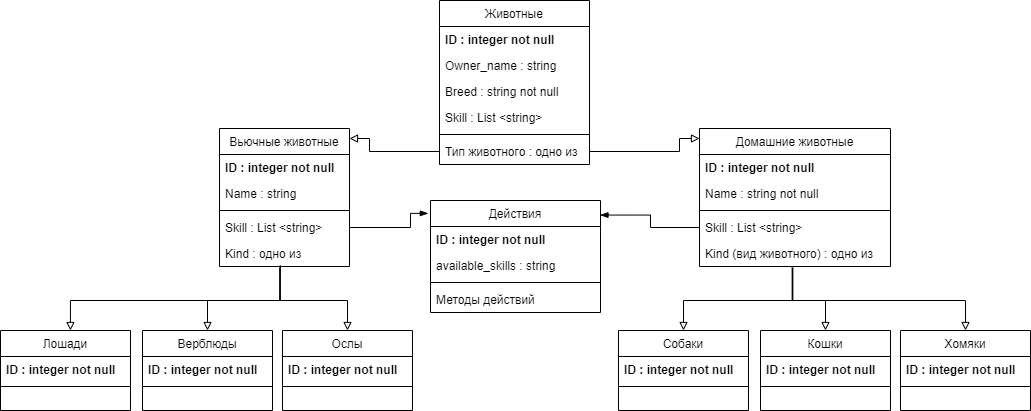

The diagram above was exported from draw.io. Its source (the exported page's mxGraphModel, read from the mxfile embedded in the PNG):
<mxGraphModel dx="2500" dy="848" grid="1" gridSize="10" guides="1" tooltips="1" connect="1" arrows="1" fold="1" page="1" pageScale="1" pageWidth="827" pageHeight="1169" math="0" shadow="0">
  <root>
    <mxCell id="WIyWlLk6GJQsqaUBKTNV-0" />
    <mxCell id="WIyWlLk6GJQsqaUBKTNV-1" parent="WIyWlLk6GJQsqaUBKTNV-0" />
    <mxCell id="GUvXl3q2G4kjmO2bTSsI-0" value="Животные" style="swimlane;fontStyle=0;align=center;verticalAlign=top;childLayout=stackLayout;horizontal=1;startSize=26;horizontalStack=0;resizeParent=1;resizeLast=0;collapsible=1;marginBottom=0;rounded=0;shadow=0;strokeWidth=1;" vertex="1" parent="WIyWlLk6GJQsqaUBKTNV-1">
      <mxGeometry x="329" y="590" width="150" height="164" as="geometry">
        <mxRectangle x="130" y="380" width="160" height="26" as="alternateBounds" />
      </mxGeometry>
    </mxCell>
    <mxCell id="GUvXl3q2G4kjmO2bTSsI-1" value="ID : integer not null" style="text;align=left;verticalAlign=top;spacingLeft=4;spacingRight=4;overflow=hidden;rotatable=0;points=[[0,0.5],[1,0.5]];portConstraint=eastwest;fontStyle=1" vertex="1" parent="GUvXl3q2G4kjmO2bTSsI-0">
      <mxGeometry y="26" width="150" height="26" as="geometry" />
    </mxCell>
    <mxCell id="GUvXl3q2G4kjmO2bTSsI-6" value="Owner_name : string" style="text;align=left;verticalAlign=top;spacingLeft=4;spacingRight=4;overflow=hidden;rotatable=0;points=[[0,0.5],[1,0.5]];portConstraint=eastwest;" vertex="1" parent="GUvXl3q2G4kjmO2bTSsI-0">
      <mxGeometry y="52" width="150" height="26" as="geometry" />
    </mxCell>
    <mxCell id="GUvXl3q2G4kjmO2bTSsI-46" value="Breed : string not null" style="text;align=left;verticalAlign=top;spacingLeft=4;spacingRight=4;overflow=hidden;rotatable=0;points=[[0,0.5],[1,0.5]];portConstraint=eastwest;" vertex="1" parent="GUvXl3q2G4kjmO2bTSsI-0">
      <mxGeometry y="78" width="150" height="26" as="geometry" />
    </mxCell>
    <mxCell id="GUvXl3q2G4kjmO2bTSsI-7" value="Skill : List &lt;string&gt;" style="text;align=left;verticalAlign=top;spacingLeft=4;spacingRight=4;overflow=hidden;rotatable=0;points=[[0,0.5],[1,0.5]];portConstraint=eastwest;" vertex="1" parent="GUvXl3q2G4kjmO2bTSsI-0">
      <mxGeometry y="104" width="150" height="26" as="geometry" />
    </mxCell>
    <mxCell id="GUvXl3q2G4kjmO2bTSsI-3" value="" style="line;html=1;strokeWidth=1;align=left;verticalAlign=middle;spacingTop=-1;spacingLeft=3;spacingRight=3;rotatable=0;labelPosition=right;points=[];portConstraint=eastwest;" vertex="1" parent="GUvXl3q2G4kjmO2bTSsI-0">
      <mxGeometry y="130" width="150" height="8" as="geometry" />
    </mxCell>
    <mxCell id="GUvXl3q2G4kjmO2bTSsI-24" value="Тип животного : одно из" style="text;align=left;verticalAlign=top;spacingLeft=4;spacingRight=4;overflow=hidden;rotatable=0;points=[[0,0.5],[1,0.5]];portConstraint=eastwest;" vertex="1" parent="GUvXl3q2G4kjmO2bTSsI-0">
      <mxGeometry y="138" width="150" height="26" as="geometry" />
    </mxCell>
    <mxCell id="GUvXl3q2G4kjmO2bTSsI-8" value="Домашние животные" style="swimlane;fontStyle=0;align=center;verticalAlign=top;childLayout=stackLayout;horizontal=1;startSize=26;horizontalStack=0;resizeParent=1;resizeLast=0;collapsible=1;marginBottom=0;rounded=0;shadow=0;strokeWidth=1;" vertex="1" parent="WIyWlLk6GJQsqaUBKTNV-1">
      <mxGeometry x="589" y="718" width="191" height="138" as="geometry">
        <mxRectangle x="130" y="380" width="160" height="26" as="alternateBounds" />
      </mxGeometry>
    </mxCell>
    <mxCell id="GUvXl3q2G4kjmO2bTSsI-9" value="ID : integer not null" style="text;align=left;verticalAlign=top;spacingLeft=4;spacingRight=4;overflow=hidden;rotatable=0;points=[[0,0.5],[1,0.5]];portConstraint=eastwest;fontStyle=1" vertex="1" parent="GUvXl3q2G4kjmO2bTSsI-8">
      <mxGeometry y="26" width="191" height="26" as="geometry" />
    </mxCell>
    <mxCell id="GUvXl3q2G4kjmO2bTSsI-10" value="Name : string not null" style="text;align=left;verticalAlign=top;spacingLeft=4;spacingRight=4;overflow=hidden;rotatable=0;points=[[0,0.5],[1,0.5]];portConstraint=eastwest;" vertex="1" parent="GUvXl3q2G4kjmO2bTSsI-8">
      <mxGeometry y="52" width="191" height="26" as="geometry" />
    </mxCell>
    <mxCell id="GUvXl3q2G4kjmO2bTSsI-12" value="" style="line;html=1;strokeWidth=1;align=left;verticalAlign=middle;spacingTop=-1;spacingLeft=3;spacingRight=3;rotatable=0;labelPosition=right;points=[];portConstraint=eastwest;" vertex="1" parent="GUvXl3q2G4kjmO2bTSsI-8">
      <mxGeometry y="78" width="191" height="8" as="geometry" />
    </mxCell>
    <mxCell id="GUvXl3q2G4kjmO2bTSsI-31" value="Skill : List &lt;string&gt;" style="text;align=left;verticalAlign=top;spacingLeft=4;spacingRight=4;overflow=hidden;rotatable=0;points=[[0,0.5],[1,0.5]];portConstraint=eastwest;" vertex="1" parent="GUvXl3q2G4kjmO2bTSsI-8">
      <mxGeometry y="86" width="191" height="26" as="geometry" />
    </mxCell>
    <mxCell id="GUvXl3q2G4kjmO2bTSsI-38" value="Kind (вид животного) : одно из" style="text;align=left;verticalAlign=top;spacingLeft=4;spacingRight=4;overflow=hidden;rotatable=0;points=[[0,0.5],[1,0.5]];portConstraint=eastwest;" vertex="1" parent="GUvXl3q2G4kjmO2bTSsI-8">
      <mxGeometry y="112" width="191" height="26" as="geometry" />
    </mxCell>
    <mxCell id="GUvXl3q2G4kjmO2bTSsI-13" value="Вьючные животные" style="swimlane;fontStyle=0;align=center;verticalAlign=top;childLayout=stackLayout;horizontal=1;startSize=26;horizontalStack=0;resizeParent=1;resizeLast=0;collapsible=1;marginBottom=0;rounded=0;shadow=0;strokeWidth=1;" vertex="1" parent="WIyWlLk6GJQsqaUBKTNV-1">
      <mxGeometry x="109" y="718" width="130" height="138" as="geometry">
        <mxRectangle x="130" y="380" width="160" height="26" as="alternateBounds" />
      </mxGeometry>
    </mxCell>
    <mxCell id="GUvXl3q2G4kjmO2bTSsI-14" value="ID : integer not null" style="text;align=left;verticalAlign=top;spacingLeft=4;spacingRight=4;overflow=hidden;rotatable=0;points=[[0,0.5],[1,0.5]];portConstraint=eastwest;fontStyle=1" vertex="1" parent="GUvXl3q2G4kjmO2bTSsI-13">
      <mxGeometry y="26" width="130" height="26" as="geometry" />
    </mxCell>
    <mxCell id="GUvXl3q2G4kjmO2bTSsI-15" value="Name : string" style="text;align=left;verticalAlign=top;spacingLeft=4;spacingRight=4;overflow=hidden;rotatable=0;points=[[0,0.5],[1,0.5]];portConstraint=eastwest;" vertex="1" parent="GUvXl3q2G4kjmO2bTSsI-13">
      <mxGeometry y="52" width="130" height="26" as="geometry" />
    </mxCell>
    <mxCell id="GUvXl3q2G4kjmO2bTSsI-16" value="" style="line;html=1;strokeWidth=1;align=left;verticalAlign=middle;spacingTop=-1;spacingLeft=3;spacingRight=3;rotatable=0;labelPosition=right;points=[];portConstraint=eastwest;" vertex="1" parent="GUvXl3q2G4kjmO2bTSsI-13">
      <mxGeometry y="78" width="130" height="8" as="geometry" />
    </mxCell>
    <mxCell id="GUvXl3q2G4kjmO2bTSsI-32" value="Skill : List &lt;string&gt;" style="text;align=left;verticalAlign=top;spacingLeft=4;spacingRight=4;overflow=hidden;rotatable=0;points=[[0,0.5],[1,0.5]];portConstraint=eastwest;" vertex="1" parent="GUvXl3q2G4kjmO2bTSsI-13">
      <mxGeometry y="86" width="130" height="26" as="geometry" />
    </mxCell>
    <mxCell id="GUvXl3q2G4kjmO2bTSsI-39" value="Kind : одно из" style="text;align=left;verticalAlign=top;spacingLeft=4;spacingRight=4;overflow=hidden;rotatable=0;points=[[0,0.5],[1,0.5]];portConstraint=eastwest;" vertex="1" parent="GUvXl3q2G4kjmO2bTSsI-13">
      <mxGeometry y="112" width="130" height="26" as="geometry" />
    </mxCell>
    <mxCell id="GUvXl3q2G4kjmO2bTSsI-19" value="Действия" style="swimlane;fontStyle=0;align=center;verticalAlign=top;childLayout=stackLayout;horizontal=1;startSize=26;horizontalStack=0;resizeParent=1;resizeLast=0;collapsible=1;marginBottom=0;rounded=0;shadow=0;strokeWidth=1;" vertex="1" parent="WIyWlLk6GJQsqaUBKTNV-1">
      <mxGeometry x="320" y="790" width="170" height="112" as="geometry">
        <mxRectangle x="130" y="380" width="160" height="26" as="alternateBounds" />
      </mxGeometry>
    </mxCell>
    <mxCell id="GUvXl3q2G4kjmO2bTSsI-20" value="ID : integer not null" style="text;align=left;verticalAlign=top;spacingLeft=4;spacingRight=4;overflow=hidden;rotatable=0;points=[[0,0.5],[1,0.5]];portConstraint=eastwest;fontStyle=1" vertex="1" parent="GUvXl3q2G4kjmO2bTSsI-19">
      <mxGeometry y="26" width="170" height="26" as="geometry" />
    </mxCell>
    <mxCell id="GUvXl3q2G4kjmO2bTSsI-34" value="available_skills : string" style="text;align=left;verticalAlign=top;spacingLeft=4;spacingRight=4;overflow=hidden;rotatable=0;points=[[0,0.5],[1,0.5]];portConstraint=eastwest;" vertex="1" parent="GUvXl3q2G4kjmO2bTSsI-19">
      <mxGeometry y="52" width="170" height="26" as="geometry" />
    </mxCell>
    <mxCell id="GUvXl3q2G4kjmO2bTSsI-22" value="" style="line;html=1;strokeWidth=1;align=left;verticalAlign=middle;spacingTop=-1;spacingLeft=3;spacingRight=3;rotatable=0;labelPosition=right;points=[];portConstraint=eastwest;" vertex="1" parent="GUvXl3q2G4kjmO2bTSsI-19">
      <mxGeometry y="78" width="170" height="8" as="geometry" />
    </mxCell>
    <mxCell id="GUvXl3q2G4kjmO2bTSsI-35" value="Методы действий" style="text;align=left;verticalAlign=top;spacingLeft=4;spacingRight=4;overflow=hidden;rotatable=0;points=[[0,0.5],[1,0.5]];portConstraint=eastwest;" vertex="1" parent="GUvXl3q2G4kjmO2bTSsI-19">
      <mxGeometry y="86" width="170" height="26" as="geometry" />
    </mxCell>
    <mxCell id="GUvXl3q2G4kjmO2bTSsI-29" value="" style="edgeStyle=elbowEdgeStyle;elbow=horizontal;endArrow=block;html=1;rounded=0;exitX=1;exitY=0.5;exitDx=0;exitDy=0;endFill=0;" edge="1" parent="WIyWlLk6GJQsqaUBKTNV-1" source="GUvXl3q2G4kjmO2bTSsI-24" target="GUvXl3q2G4kjmO2bTSsI-8">
      <mxGeometry width="50" height="50" relative="1" as="geometry">
        <mxPoint x="449" y="748" as="sourcePoint" />
        <mxPoint x="499" y="698" as="targetPoint" />
        <Array as="points">
          <mxPoint x="569" y="728" />
          <mxPoint x="539" y="735" />
          <mxPoint x="569" y="735" />
        </Array>
      </mxGeometry>
    </mxCell>
    <mxCell id="GUvXl3q2G4kjmO2bTSsI-30" value="" style="edgeStyle=elbowEdgeStyle;elbow=horizontal;endArrow=block;html=1;rounded=0;exitX=0;exitY=0.5;exitDx=0;exitDy=0;endFill=0;" edge="1" parent="WIyWlLk6GJQsqaUBKTNV-1" source="GUvXl3q2G4kjmO2bTSsI-24" target="GUvXl3q2G4kjmO2bTSsI-13">
      <mxGeometry width="50" height="50" relative="1" as="geometry">
        <mxPoint x="449" y="748" as="sourcePoint" />
        <mxPoint x="499" y="698" as="targetPoint" />
        <Array as="points">
          <mxPoint x="259" y="728" />
        </Array>
      </mxGeometry>
    </mxCell>
    <mxCell id="GUvXl3q2G4kjmO2bTSsI-36" value="" style="edgeStyle=elbowEdgeStyle;elbow=horizontal;endArrow=blockThin;html=1;rounded=0;endFill=1;entryX=-0.013;entryY=0.115;entryDx=0;entryDy=0;entryPerimeter=0;" edge="1" parent="WIyWlLk6GJQsqaUBKTNV-1" source="GUvXl3q2G4kjmO2bTSsI-32" target="GUvXl3q2G4kjmO2bTSsI-19">
      <mxGeometry width="50" height="50" relative="1" as="geometry">
        <mxPoint x="489" y="745" as="sourcePoint" />
        <mxPoint x="540" y="840" as="targetPoint" />
        <Array as="points">
          <mxPoint x="300" y="817" />
          <mxPoint x="549" y="745" />
          <mxPoint x="579" y="745" />
        </Array>
      </mxGeometry>
    </mxCell>
    <mxCell id="GUvXl3q2G4kjmO2bTSsI-37" value="" style="edgeStyle=elbowEdgeStyle;elbow=horizontal;endArrow=blockThin;html=1;rounded=0;endFill=1;entryX=0.997;entryY=0.13;entryDx=0;entryDy=0;entryPerimeter=0;exitX=0;exitY=0.5;exitDx=0;exitDy=0;" edge="1" parent="WIyWlLk6GJQsqaUBKTNV-1" source="GUvXl3q2G4kjmO2bTSsI-31" target="GUvXl3q2G4kjmO2bTSsI-19">
      <mxGeometry width="50" height="50" relative="1" as="geometry">
        <mxPoint x="249" y="827" as="sourcePoint" />
        <mxPoint x="336.78999999999996" y="860.8799999999999" as="targetPoint" />
        <Array as="points">
          <mxPoint x="540" y="840" />
          <mxPoint x="559" y="755" />
          <mxPoint x="589" y="755" />
        </Array>
      </mxGeometry>
    </mxCell>
    <mxCell id="GUvXl3q2G4kjmO2bTSsI-40" value="Собаки" style="swimlane;fontStyle=0;align=center;verticalAlign=top;childLayout=stackLayout;horizontal=1;startSize=26;horizontalStack=0;resizeParent=1;resizeLast=0;collapsible=1;marginBottom=0;rounded=0;shadow=0;strokeWidth=1;" vertex="1" parent="WIyWlLk6GJQsqaUBKTNV-1">
      <mxGeometry x="508" y="920" width="130" height="80" as="geometry">
        <mxRectangle x="130" y="380" width="160" height="26" as="alternateBounds" />
      </mxGeometry>
    </mxCell>
    <mxCell id="GUvXl3q2G4kjmO2bTSsI-41" value="ID : integer not null" style="text;align=left;verticalAlign=top;spacingLeft=4;spacingRight=4;overflow=hidden;rotatable=0;points=[[0,0.5],[1,0.5]];portConstraint=eastwest;fontStyle=1" vertex="1" parent="GUvXl3q2G4kjmO2bTSsI-40">
      <mxGeometry y="26" width="130" height="26" as="geometry" />
    </mxCell>
    <mxCell id="GUvXl3q2G4kjmO2bTSsI-43" value="" style="line;html=1;strokeWidth=1;align=left;verticalAlign=middle;spacingTop=-1;spacingLeft=3;spacingRight=3;rotatable=0;labelPosition=right;points=[];portConstraint=eastwest;" vertex="1" parent="GUvXl3q2G4kjmO2bTSsI-40">
      <mxGeometry y="52" width="130" height="8" as="geometry" />
    </mxCell>
    <mxCell id="GUvXl3q2G4kjmO2bTSsI-47" value="Кошки" style="swimlane;fontStyle=0;align=center;verticalAlign=top;childLayout=stackLayout;horizontal=1;startSize=26;horizontalStack=0;resizeParent=1;resizeLast=0;collapsible=1;marginBottom=0;rounded=0;shadow=0;strokeWidth=1;" vertex="1" parent="WIyWlLk6GJQsqaUBKTNV-1">
      <mxGeometry x="650" y="920" width="130" height="80" as="geometry">
        <mxRectangle x="130" y="380" width="160" height="26" as="alternateBounds" />
      </mxGeometry>
    </mxCell>
    <mxCell id="GUvXl3q2G4kjmO2bTSsI-48" value="ID : integer not null" style="text;align=left;verticalAlign=top;spacingLeft=4;spacingRight=4;overflow=hidden;rotatable=0;points=[[0,0.5],[1,0.5]];portConstraint=eastwest;fontStyle=1" vertex="1" parent="GUvXl3q2G4kjmO2bTSsI-47">
      <mxGeometry y="26" width="130" height="26" as="geometry" />
    </mxCell>
    <mxCell id="GUvXl3q2G4kjmO2bTSsI-49" value="" style="line;html=1;strokeWidth=1;align=left;verticalAlign=middle;spacingTop=-1;spacingLeft=3;spacingRight=3;rotatable=0;labelPosition=right;points=[];portConstraint=eastwest;" vertex="1" parent="GUvXl3q2G4kjmO2bTSsI-47">
      <mxGeometry y="52" width="130" height="8" as="geometry" />
    </mxCell>
    <mxCell id="GUvXl3q2G4kjmO2bTSsI-50" value="Хомяки" style="swimlane;fontStyle=0;align=center;verticalAlign=top;childLayout=stackLayout;horizontal=1;startSize=26;horizontalStack=0;resizeParent=1;resizeLast=0;collapsible=1;marginBottom=0;rounded=0;shadow=0;strokeWidth=1;" vertex="1" parent="WIyWlLk6GJQsqaUBKTNV-1">
      <mxGeometry x="790" y="920" width="130" height="80" as="geometry">
        <mxRectangle x="130" y="380" width="160" height="26" as="alternateBounds" />
      </mxGeometry>
    </mxCell>
    <mxCell id="GUvXl3q2G4kjmO2bTSsI-51" value="ID : integer not null" style="text;align=left;verticalAlign=top;spacingLeft=4;spacingRight=4;overflow=hidden;rotatable=0;points=[[0,0.5],[1,0.5]];portConstraint=eastwest;fontStyle=1" vertex="1" parent="GUvXl3q2G4kjmO2bTSsI-50">
      <mxGeometry y="26" width="130" height="26" as="geometry" />
    </mxCell>
    <mxCell id="GUvXl3q2G4kjmO2bTSsI-52" value="" style="line;html=1;strokeWidth=1;align=left;verticalAlign=middle;spacingTop=-1;spacingLeft=3;spacingRight=3;rotatable=0;labelPosition=right;points=[];portConstraint=eastwest;" vertex="1" parent="GUvXl3q2G4kjmO2bTSsI-50">
      <mxGeometry y="52" width="130" height="8" as="geometry" />
    </mxCell>
    <mxCell id="GUvXl3q2G4kjmO2bTSsI-53" value="Лошади" style="swimlane;fontStyle=0;align=center;verticalAlign=top;childLayout=stackLayout;horizontal=1;startSize=26;horizontalStack=0;resizeParent=1;resizeLast=0;collapsible=1;marginBottom=0;rounded=0;shadow=0;strokeWidth=1;" vertex="1" parent="WIyWlLk6GJQsqaUBKTNV-1">
      <mxGeometry x="-110" y="920" width="130" height="80" as="geometry">
        <mxRectangle x="130" y="380" width="160" height="26" as="alternateBounds" />
      </mxGeometry>
    </mxCell>
    <mxCell id="GUvXl3q2G4kjmO2bTSsI-54" value="ID : integer not null" style="text;align=left;verticalAlign=top;spacingLeft=4;spacingRight=4;overflow=hidden;rotatable=0;points=[[0,0.5],[1,0.5]];portConstraint=eastwest;fontStyle=1" vertex="1" parent="GUvXl3q2G4kjmO2bTSsI-53">
      <mxGeometry y="26" width="130" height="26" as="geometry" />
    </mxCell>
    <mxCell id="GUvXl3q2G4kjmO2bTSsI-55" value="" style="line;html=1;strokeWidth=1;align=left;verticalAlign=middle;spacingTop=-1;spacingLeft=3;spacingRight=3;rotatable=0;labelPosition=right;points=[];portConstraint=eastwest;" vertex="1" parent="GUvXl3q2G4kjmO2bTSsI-53">
      <mxGeometry y="52" width="130" height="8" as="geometry" />
    </mxCell>
    <mxCell id="GUvXl3q2G4kjmO2bTSsI-56" value="Верблюды" style="swimlane;fontStyle=0;align=center;verticalAlign=top;childLayout=stackLayout;horizontal=1;startSize=26;horizontalStack=0;resizeParent=1;resizeLast=0;collapsible=1;marginBottom=0;rounded=0;shadow=0;strokeWidth=1;" vertex="1" parent="WIyWlLk6GJQsqaUBKTNV-1">
      <mxGeometry x="32" y="920" width="130" height="80" as="geometry">
        <mxRectangle x="130" y="380" width="160" height="26" as="alternateBounds" />
      </mxGeometry>
    </mxCell>
    <mxCell id="GUvXl3q2G4kjmO2bTSsI-57" value="ID : integer not null" style="text;align=left;verticalAlign=top;spacingLeft=4;spacingRight=4;overflow=hidden;rotatable=0;points=[[0,0.5],[1,0.5]];portConstraint=eastwest;fontStyle=1" vertex="1" parent="GUvXl3q2G4kjmO2bTSsI-56">
      <mxGeometry y="26" width="130" height="26" as="geometry" />
    </mxCell>
    <mxCell id="GUvXl3q2G4kjmO2bTSsI-58" value="" style="line;html=1;strokeWidth=1;align=left;verticalAlign=middle;spacingTop=-1;spacingLeft=3;spacingRight=3;rotatable=0;labelPosition=right;points=[];portConstraint=eastwest;" vertex="1" parent="GUvXl3q2G4kjmO2bTSsI-56">
      <mxGeometry y="52" width="130" height="8" as="geometry" />
    </mxCell>
    <mxCell id="GUvXl3q2G4kjmO2bTSsI-59" value="Ослы" style="swimlane;fontStyle=0;align=center;verticalAlign=top;childLayout=stackLayout;horizontal=1;startSize=26;horizontalStack=0;resizeParent=1;resizeLast=0;collapsible=1;marginBottom=0;rounded=0;shadow=0;strokeWidth=1;" vertex="1" parent="WIyWlLk6GJQsqaUBKTNV-1">
      <mxGeometry x="172" y="920" width="130" height="80" as="geometry">
        <mxRectangle x="130" y="380" width="160" height="26" as="alternateBounds" />
      </mxGeometry>
    </mxCell>
    <mxCell id="GUvXl3q2G4kjmO2bTSsI-60" value="ID : integer not null" style="text;align=left;verticalAlign=top;spacingLeft=4;spacingRight=4;overflow=hidden;rotatable=0;points=[[0,0.5],[1,0.5]];portConstraint=eastwest;fontStyle=1" vertex="1" parent="GUvXl3q2G4kjmO2bTSsI-59">
      <mxGeometry y="26" width="130" height="26" as="geometry" />
    </mxCell>
    <mxCell id="GUvXl3q2G4kjmO2bTSsI-61" value="" style="line;html=1;strokeWidth=1;align=left;verticalAlign=middle;spacingTop=-1;spacingLeft=3;spacingRight=3;rotatable=0;labelPosition=right;points=[];portConstraint=eastwest;" vertex="1" parent="GUvXl3q2G4kjmO2bTSsI-59">
      <mxGeometry y="52" width="130" height="8" as="geometry" />
    </mxCell>
    <mxCell id="GUvXl3q2G4kjmO2bTSsI-62" value="" style="edgeStyle=elbowEdgeStyle;elbow=vertical;endArrow=block;html=1;rounded=0;exitX=0.463;exitY=1.044;exitDx=0;exitDy=0;exitPerimeter=0;entryX=0.5;entryY=0;entryDx=0;entryDy=0;endFill=0;" edge="1" parent="WIyWlLk6GJQsqaUBKTNV-1" source="GUvXl3q2G4kjmO2bTSsI-39" target="GUvXl3q2G4kjmO2bTSsI-59">
      <mxGeometry width="50" height="50" relative="1" as="geometry">
        <mxPoint x="280" y="850" as="sourcePoint" />
        <mxPoint x="330" y="800" as="targetPoint" />
        <Array as="points">
          <mxPoint x="210" y="890" />
        </Array>
      </mxGeometry>
    </mxCell>
    <mxCell id="GUvXl3q2G4kjmO2bTSsI-63" value="" style="edgeStyle=elbowEdgeStyle;elbow=vertical;endArrow=block;html=1;rounded=0;entryX=0.5;entryY=0;entryDx=0;entryDy=0;exitX=0.467;exitY=0.956;exitDx=0;exitDy=0;exitPerimeter=0;endFill=0;" edge="1" parent="WIyWlLk6GJQsqaUBKTNV-1" source="GUvXl3q2G4kjmO2bTSsI-39" target="GUvXl3q2G4kjmO2bTSsI-56">
      <mxGeometry width="50" height="50" relative="1" as="geometry">
        <mxPoint x="179" y="867" as="sourcePoint" />
        <mxPoint x="247" y="930" as="targetPoint" />
        <Array as="points">
          <mxPoint x="140" y="890" />
        </Array>
      </mxGeometry>
    </mxCell>
    <mxCell id="GUvXl3q2G4kjmO2bTSsI-64" value="" style="edgeStyle=elbowEdgeStyle;elbow=vertical;endArrow=block;html=1;rounded=0;exitX=0.467;exitY=1;exitDx=0;exitDy=0;exitPerimeter=0;entryX=0.538;entryY=0;entryDx=0;entryDy=0;entryPerimeter=0;endFill=0;" edge="1" parent="WIyWlLk6GJQsqaUBKTNV-1" source="GUvXl3q2G4kjmO2bTSsI-39" target="GUvXl3q2G4kjmO2bTSsI-53">
      <mxGeometry width="50" height="50" relative="1" as="geometry">
        <mxPoint x="189.19000000000005" y="877.144" as="sourcePoint" />
        <mxPoint x="257" y="940" as="targetPoint" />
        <Array as="points">
          <mxPoint x="60" y="890" />
        </Array>
      </mxGeometry>
    </mxCell>
    <mxCell id="GUvXl3q2G4kjmO2bTSsI-65" value="" style="edgeStyle=elbowEdgeStyle;elbow=vertical;endArrow=block;html=1;rounded=0;exitX=0.488;exitY=1.044;exitDx=0;exitDy=0;exitPerimeter=0;entryX=0.5;entryY=0;entryDx=0;entryDy=0;endFill=0;" edge="1" parent="WIyWlLk6GJQsqaUBKTNV-1" source="GUvXl3q2G4kjmO2bTSsI-38" target="GUvXl3q2G4kjmO2bTSsI-50">
      <mxGeometry width="50" height="50" relative="1" as="geometry">
        <mxPoint x="840" y="840.004" as="sourcePoint" />
        <mxPoint x="907.81" y="902.86" as="targetPoint" />
        <Array as="points">
          <mxPoint x="760" y="890" />
        </Array>
      </mxGeometry>
    </mxCell>
    <mxCell id="GUvXl3q2G4kjmO2bTSsI-66" value="" style="edgeStyle=elbowEdgeStyle;elbow=vertical;endArrow=block;html=1;rounded=0;entryX=0.5;entryY=0;entryDx=0;entryDy=0;endFill=0;exitX=0.485;exitY=1.044;exitDx=0;exitDy=0;exitPerimeter=0;" edge="1" parent="WIyWlLk6GJQsqaUBKTNV-1" source="GUvXl3q2G4kjmO2bTSsI-38" target="GUvXl3q2G4kjmO2bTSsI-47">
      <mxGeometry width="50" height="50" relative="1" as="geometry">
        <mxPoint x="693.9270000000001" y="869.432" as="sourcePoint" />
        <mxPoint x="865" y="930" as="targetPoint" />
        <Array as="points">
          <mxPoint x="710" y="890" />
        </Array>
      </mxGeometry>
    </mxCell>
    <mxCell id="GUvXl3q2G4kjmO2bTSsI-67" value="" style="edgeStyle=elbowEdgeStyle;elbow=vertical;endArrow=block;html=1;rounded=0;exitX=0.488;exitY=1.066;exitDx=0;exitDy=0;exitPerimeter=0;entryX=0.5;entryY=0;entryDx=0;entryDy=0;endFill=0;" edge="1" parent="WIyWlLk6GJQsqaUBKTNV-1" source="GUvXl3q2G4kjmO2bTSsI-38" target="GUvXl3q2G4kjmO2bTSsI-40">
      <mxGeometry width="50" height="50" relative="1" as="geometry">
        <mxPoint x="703.9270000000001" y="879.432" as="sourcePoint" />
        <mxPoint x="875" y="940" as="targetPoint" />
        <Array as="points">
          <mxPoint x="660" y="890" />
        </Array>
      </mxGeometry>
    </mxCell>
  </root>
</mxGraphModel>